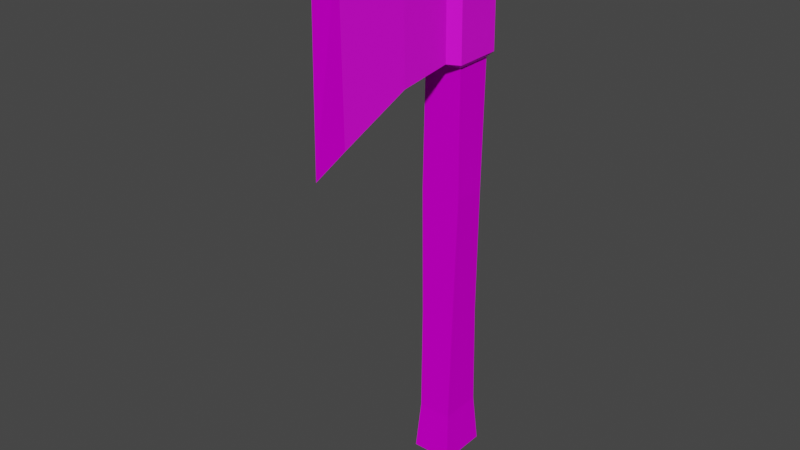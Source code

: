 # Source: axe.blend  (saved by Blender 2.93.20; exported with 4.5.12 LTS)
import bpy
from mathutils import Matrix  # noqa: F401  (used for matrix-valued properties, if any)

bpy.ops.wm.read_factory_settings(use_empty=True)
scene = bpy.context.scene
scene.name = 'Scene'

# ---- collections
col_collection = bpy.data.collections.new('Collection'); scene.collection.children.link(col_collection)

# ---- images (referenced by path relative to the original .blend; pixels are not part of the script)
import os
ASSET_DIR = os.environ.get("B2B_ASSET_DIR", "")  # directory of the original .blend (textures are referenced by path, not embedded)
HERE = os.path.dirname(os.path.abspath(__file__))  # packed textures are extracted next to this script under _unpacked/

def load_image(name, relpath, width, height, colorspace="sRGB"):
    """Load a texture the original file referenced (path relative to the .blend, or extracted next to this script)."""
    p = next((c for c in (os.path.join(HERE, relpath), os.path.join(ASSET_DIR, relpath)) if relpath and os.path.exists(c)), "")
    if p:
        img = bpy.data.images.load(p, check_existing=True)
        img.name = name
    else:  # same state as the original file: an image datablock whose file is absent (Cycles renders it pink)
        img = bpy.data.images.new(name, width, height)
        img.source = "FILE"
        img.filepath = "//" + (relpath or name)
    img.colorspace_settings.name = colorspace
    return img
img_pallete_png = load_image('Pallete.png', 'Pallete.png', 1024, 1024, 'sRGB')

# ---- materials (node trees are filled in below, after node groups)
mat_grey = bpy.data.materials.new('Grey')
mat_grey.use_transparent_shadow = False
mat_grey.roughness = 0.5318
mat_grey.specular_intensity = 0.4318
mat_grey.metallic = 0.06818
mat_brown = bpy.data.materials.new('Brown')
mat_brown.use_transparent_shadow = False
mat_brown.roughness = 1.0
mat_brown.specular_intensity = 0.0
mat_brown.metallic = 0.3864
mat_lightgrey = bpy.data.materials.new('LightGrey')
mat_lightgrey.use_transparent_shadow = False
mat_lightgrey.roughness = 1.0
mat_lightgrey.specular_intensity = 0.0
mat_lightgrey.metallic = 0.3864

# ---- material node trees
mat_grey.use_nodes = True; mat_grey.node_tree.nodes.clear()
_N = mat_grey.node_tree.nodes; _L = mat_grey.node_tree.links
n0 = _N.new('ShaderNodeBsdfPrincipled'); n0.name = 'Principled BSDF'; n0.location = (10, 300)
n0.distribution = 'GGX'
n0.subsurface_method = 'BURLEY'
n0.inputs[1].default_value = 0.06818
n0.inputs[2].default_value = 0.5318
n0.inputs[3].default_value = 1.45
n0.inputs[13].default_value = 0.4318
n0.inputs[27].default_value = (0.0, 0.0, 0.0, 1.0)
n0.inputs[28].default_value = 1.0
n1 = _N.new('ShaderNodeOutputMaterial'); n1.name = 'Material Output'; n1.location = (300, 300)
n2 = _N.new('ShaderNodeNormalMap'); n2.name = 'Normal Map'; n2.location = (-300, -300)
n2.label = 'Normal/Map'
n2.inputs[0].default_value = 0.0
n3 = _N.new('ShaderNodeTexImage'); n3.name = 'Image Texture'; n3.location = (-300, 600)
n3.image = img_pallete_png
n3.interpolation = 'Closest'
_L.new(n0.outputs[0], n1.inputs[0])
_L.new(n2.outputs[0], n0.inputs[5])
_L.new(n3.outputs[0], n0.inputs[0])
n1.is_active_output = True
mat_brown.use_nodes = True; mat_brown.node_tree.nodes.clear()
_N = mat_brown.node_tree.nodes; _L = mat_brown.node_tree.links
n0 = _N.new('ShaderNodeBsdfPrincipled'); n0.name = 'Principled BSDF'; n0.location = (10, 300)
n0.distribution = 'GGX'
n0.subsurface_method = 'BURLEY'
n0.inputs[1].default_value = 0.3864
n0.inputs[2].default_value = 1.0
n0.inputs[3].default_value = 1.45
n0.inputs[13].default_value = 0.0
n0.inputs[27].default_value = (0.0, 0.0, 0.0, 1.0)
n0.inputs[28].default_value = 1.0
n1 = _N.new('ShaderNodeOutputMaterial'); n1.name = 'Material Output'; n1.location = (300, 300)
n2 = _N.new('ShaderNodeNormalMap'); n2.name = 'Normal Map'; n2.location = (-300, -300)
n2.label = 'Normal/Map'
n2.inputs[0].default_value = 0.0
n3 = _N.new('ShaderNodeTexImage'); n3.name = 'Image Texture'; n3.location = (-300, 600)
n3.image = img_pallete_png
_L.new(n0.outputs[0], n1.inputs[0])
_L.new(n2.outputs[0], n0.inputs[5])
_L.new(n3.outputs[0], n0.inputs[0])
n1.is_active_output = True
mat_lightgrey.use_nodes = True; mat_lightgrey.node_tree.nodes.clear()
_N = mat_lightgrey.node_tree.nodes; _L = mat_lightgrey.node_tree.links
n0 = _N.new('ShaderNodeBsdfPrincipled'); n0.name = 'Principled BSDF'; n0.location = (10, 300)
n0.distribution = 'GGX'
n0.subsurface_method = 'BURLEY'
n0.inputs[1].default_value = 0.3864
n0.inputs[2].default_value = 1.0
n0.inputs[3].default_value = 1.45
n0.inputs[13].default_value = 0.0
n0.inputs[27].default_value = (0.0, 0.0, 0.0, 1.0)
n0.inputs[28].default_value = 1.0
n1 = _N.new('ShaderNodeOutputMaterial'); n1.name = 'Material Output'; n1.location = (300, 300)
n2 = _N.new('ShaderNodeNormalMap'); n2.name = 'Normal Map'; n2.location = (-300, -300)
n2.label = 'Normal/Map'
n2.inputs[0].default_value = 0.0
n3 = _N.new('ShaderNodeTexImage'); n3.name = 'Image Texture'; n3.location = (-300, 600)
n3.image = img_pallete_png
_L.new(n0.outputs[0], n1.inputs[0])
_L.new(n2.outputs[0], n0.inputs[5])
_L.new(n3.outputs[0], n0.inputs[0])
n1.is_active_output = True

# ---- world
world_world = bpy.data.worlds.new('World'); scene.world = world_world
world_world.use_nodes = True; world_world.node_tree.nodes.clear()
_N = world_world.node_tree.nodes; _L = world_world.node_tree.links
n0 = _N.new('ShaderNodeOutputWorld'); n0.name = 'World Output'; n0.location = (300, 300)
n1 = _N.new('ShaderNodeBackground'); n1.name = 'Background'; n1.location = (10, 300)
n1.inputs[0].default_value = (0.05088, 0.05088, 0.05088, 1.0)
_L.new(n1.outputs[0], n0.inputs[0])
n0.is_active_output = True
world_world.color = (0.05088, 0.05088, 0.05088)
world_world.use_sun_shadow = False
world_world.sun_shadow_jitter_overblur = 0.0

# ---- meshes
me_cube = bpy.data.meshes.new('Cube')
me_cube.from_pydata([(0.648, 0.7733, 0.519), (0.648, 0.7733, -0.519), (0.7675, -0.7675, 0.6213), (0.7675, -0.7675, -0.6213), (-0.6531, 0.7617, 0.519), (-0.6531, 0.7617, -0.519), (-0.7675, -0.7675, 0.6213), (-0.7675, -0.7675, -0.6213), (0.5217, 4.072, -0.5471), (-0.5886, 4.079, -0.5471), (0.5217, 4.072, 0.5471), (-0.5886, 4.079, 0.5471), (0.4504, 8.072, -0.6269), (-0.5598, 8.079, -0.6269), (0.4504, 8.072, 0.6269), (-0.5598, 8.079, 0.6269), (0.7355, 12.05, -0.7181), (-0.7006, 12.02, -0.7181), (0.7355, 12.05, 0.7181), (-0.7006, 12.02, 0.7181), (0.697, 14.98, -0.7181), (-0.7391, 14.96, -0.7181), (0.697, 14.98, 0.7181), (-0.7391, 14.96, 0.7181), (-1.012, 12.08, 0.446), (-1.012, 12.08, -0.446), (-1.044, 14.96, 0.446), (-1.044, 14.96, -0.446), (-2.596, 11.83, 0.3948), (-2.596, 11.83, -0.3948), (-2.64, 15.36, 0.3948), (-2.64, 15.36, -0.3948), (-4.636, 10.78, 0.2196), (-4.636, 10.78, -0.2196), (-4.723, 15.94, 0.2196), (-4.723, 15.94, -0.2196), (-5.442, 10.18, 0.0), (-5.342, 16.39, 0.0), (0.4846, 15.07, -0.5071), (-0.5295, 15.05, -0.5071), (0.4846, 15.07, 0.5071), (-0.5295, 15.05, 0.5071), (0.5316, 15.64, -0.5633), (-0.5948, 15.62, -0.5633), (0.5316, 15.64, 0.5633), (-0.5948, 15.62, 0.5633), (0.5987, 11.89, 0.575), (-0.5511, 11.87, 0.575), (0.5987, 11.89, -0.575), (-0.5511, 11.87, -0.575), (-0.03156, 15.63, -0.8644), (0.8327, 15.65, 0.0), (-0.8959, 15.62, 0.0), (-0.03156, 15.63, 0.8644), (-0.03156, 15.63, 0.0)], [], [(0, 4, 6, 2), (3, 2, 6, 7), (7, 6, 4, 5), (5, 1, 3, 7), (1, 0, 2, 3), (5, 4, 11, 9), (9, 11, 15, 13), (1, 5, 9, 8), (4, 0, 10, 11), (0, 1, 8, 10), (47, 46, 18, 19), (8, 9, 13, 12), (11, 10, 14, 15), (10, 8, 12, 14), (18, 16, 20, 22), (46, 48, 16, 18), (49, 47, 19, 17), (48, 49, 17, 16), (21, 23, 41, 39), (23, 21, 27, 26), (16, 17, 21, 20), (19, 18, 22, 23), (27, 25, 29, 31), (21, 17, 25, 27), (17, 19, 24, 25), (19, 23, 26, 24), (28, 30, 34, 32), (26, 27, 31, 30), (24, 26, 30, 28), (25, 24, 28, 29), (32, 34, 37, 36), (29, 28, 32, 33), (31, 29, 33, 35), (30, 31, 35, 34), (33, 32, 36), (35, 33, 36, 37), (34, 35, 37), (38, 39, 43, 50, 42), (20, 21, 39, 38), (23, 22, 40, 41), (22, 20, 38, 40), (54, 53, 44, 51), (41, 40, 44, 53, 45), (40, 38, 42, 51, 44), (39, 41, 45, 52, 43), (12, 13, 49, 48), (13, 15, 47, 49), (14, 12, 48, 46), (15, 14, 46, 47), (50, 54, 51, 42), (43, 52, 54, 50), (52, 45, 53, 54)])
me_cube.polygons.foreach_set('material_index', [1, 1, 1, 1, 1, 1, 1, 1, 1, 1, 0, 1, 1, 1, 0, 0, 0, 0, 0, 0, 0, 0, 0, 0, 0, 0, 0, 0, 0, 0, 2, 0, 0, 0, 0, 2, 0, 1, 0, 0, 0, 1, 1, 1, 1, 1, 1, 1, 1, 1, 1, 1])
_uv = me_cube.uv_layers.new(name='UVMap')
_uv.uv.foreach_set('vector', [0.6826, 0.4336, 0.6936, 0.4336, 0.6936, 0.4445, 0.6826, 0.4445, 0.6717, 0.4445, 0.6826, 0.4445, 0.6826, 0.4554, 0.6717, 0.4554, 0.6717, 0.4117, 0.6826, 0.4117, 0.6826, 0.4226, 0.6717, 0.4226, 0.6608, 0.4336, 0.6717, 0.4336, 0.6717, 0.4445, 0.6608, 0.4445, 0.6717, 0.4336, 0.6826, 0.4336, 0.6826, 0.4445, 0.6717, 0.4445, 0.6717, 0.4226, 0.6826, 0.4226, 0.6826, 0.4226, 0.6717, 0.4226, 0.6717, 0.4226, 0.6826, 0.4226, 0.6826, 0.4226, 0.6717, 0.4226, 0.6717, 0.4336, 0.6608, 0.4336, 0.6608, 0.4336, 0.6717, 0.4336, 0.6936, 0.4336, 0.6826, 0.4336, 0.6826, 0.4336, 0.6936, 0.4336, 0.6826, 0.4336, 0.6717, 0.4336, 0.6717, 0.4336, 0.6826, 0.4336, 0.3258, 0.08113, 0.3258, 0.08113, 0.3258, 0.08113, 0.3258, 0.08113, 0.6717, 0.4336, 0.6608, 0.4336, 0.6608, 0.4336, 0.6717, 0.4336, 0.6936, 0.4336, 0.6826, 0.4336, 0.6826, 0.4336, 0.6936, 0.4336, 0.6826, 0.4336, 0.6717, 0.4336, 0.6717, 0.4336, 0.6826, 0.4336, 0.1629, 0.04421, 0.1629, 0.04421, 0.1629, 0.04421, 0.1629, 0.04421, 0.2958, 0.05898, 0.2958, 0.05898, 0.2958, 0.05898, 0.2958, 0.05898, 0.3258, 0.08113, 0.3258, 0.08113, 0.3258, 0.08113, 0.3258, 0.08113, 0.2958, 0.05898, 0.2958, 0.05898, 0.2958, 0.05898, 0.2958, 0.05898, 0.2958, 0.05898, 0.2958, 0.05898, 0.2958, 0.05898, 0.2958, 0.05898, 0.1629, 0.04421, 0.1629, 0.04421, 0.1629, 0.04421, 0.1629, 0.04421, 0.1629, 0.04421, 0.1629, 0.04421, 0.1629, 0.04421, 0.1629, 0.04421, 0.1629, 0.04421, 0.1629, 0.04421, 0.1629, 0.04421, 0.1629, 0.04421, 0.1629, 0.04421, 0.1629, 0.04421, 0.1629, 0.04421, 0.1629, 0.04421, 0.1629, 0.04421, 0.1629, 0.04421, 0.1629, 0.04421, 0.1629, 0.04421, 0.1929, 0.06636, 0.1929, 0.06636, 0.1929, 0.06636, 0.1929, 0.06636, 0.1629, 0.04421, 0.1629, 0.04421, 0.1629, 0.04421, 0.1629, 0.04421, 0.1629, 0.04421, 0.1629, 0.04421, 0.1629, 0.04421, 0.1629, 0.04421, 0.1629, 0.04421, 0.1629, 0.04421, 0.1629, 0.04421, 0.1629, 0.04421, 0.1629, 0.04421, 0.1629, 0.04421, 0.1629, 0.04421, 0.1629, 0.04421, 0.1629, 0.04421, 0.1629, 0.04421, 0.1629, 0.04421, 0.1629, 0.04421, 0.05706, 0.05652, 0.05706, 0.05652, 0.05706, 0.05652, 0.05706, 0.05652, 0.1629, 0.04421, 0.1629, 0.04421, 0.1629, 0.04421, 0.1629, 0.04421, 0.1629, 0.04421, 0.1629, 0.04421, 0.1629, 0.04421, 0.1629, 0.04421, 0.1629, 0.04421, 0.1629, 0.04421, 0.1629, 0.04421, 0.1629, 0.04421, 0.1629, 0.04421, 0.1629, 0.04421, 0.1629, 0.04421, 0.05706, 0.05652, 0.05706, 0.05652, 0.05706, 0.05652, 0.05706, 0.05652, 0.1629, 0.04421, 0.1629, 0.04421, 0.1629, 0.04421, 0.6717, 0.4336, 0.6608, 0.4336, 0.6608, 0.4336, 0.6663, 0.4336, 0.6717, 0.4336, 0.2958, 0.05898, 0.2958, 0.05898, 0.2958, 0.05898, 0.2958, 0.05898, 0.2958, 0.05898, 0.2958, 0.05898, 0.2958, 0.05898, 0.2958, 0.05898, 0.2958, 0.05898, 0.2958, 0.05898, 0.2958, 0.05898, 0.2958, 0.05898, 0.6772, 0.4281, 0.6826, 0.4281, 0.6826, 0.4336, 0.6772, 0.4336, 0.6936, 0.4336, 0.6826, 0.4336, 0.6826, 0.4336, 0.6881, 0.4336, 0.6936, 0.4336, 0.6826, 0.4336, 0.6717, 0.4336, 0.6717, 0.4336, 0.6772, 0.4336, 0.6826, 0.4336, 0.6717, 0.4226, 0.6826, 0.4226, 0.6826, 0.4226, 0.6772, 0.4226, 0.6717, 0.4226, 0.6717, 0.4336, 0.6608, 0.4336, 0.6608, 0.4336, 0.6717, 0.4336, 0.6717, 0.4226, 0.6826, 0.4226, 0.6826, 0.4226, 0.6717, 0.4226, 0.6826, 0.4336, 0.6717, 0.4336, 0.6717, 0.4336, 0.6826, 0.4336, 0.6936, 0.4336, 0.6826, 0.4336, 0.6826, 0.4336, 0.6936, 0.4336, 0.6717, 0.4281, 0.6772, 0.4281, 0.6772, 0.4336, 0.6717, 0.4336, 0.6717, 0.4226, 0.6772, 0.4226, 0.6772, 0.4281, 0.6717, 0.4281, 0.6772, 0.4226, 0.6826, 0.4226, 0.6826, 0.4281, 0.6772, 0.4281])
me_cube.materials.append(mat_grey)
me_cube.materials.append(mat_brown)
me_cube.materials.append(mat_lightgrey)
me_cube.materials.append(None)
me_cube.use_remesh_preserve_volume = False
me_cube.use_remesh_preserve_attributes = False
me_cube.use_mirror_vertex_groups = False
me_cube.update()

# ---- objects
ob_axe = bpy.data.objects.new('Axe', me_cube)

# ---- transforms, parenting, visibility, modifiers, constraints
ob_axe.location = (0.0, 0.0, 0.2263)
ob_axe.rotation_euler = (-1.571, -0.0, -1.571)
ob_axe.scale = (-0.2684, -0.2684, -0.2684)
ob_axe.lock_rotations_4d = False
ob_axe.empty_display_type = 'ARROWS'
ob_axe.lineart.crease_threshold = 0.0

# ---- collection membership
col_collection.objects.link(ob_axe)

# ---- scene / render settings (as saved in the file)
scene.frame_start = 1; scene.frame_end = 250; scene.frame_set(1)
scene.render.engine = 'BLENDER_EEVEE_NEXT'
scene.render.fps = 30
scene.cycles.use_denoising = False
scene.cycles.samples = 128
scene.cycles.sampling_pattern = 'TABULATED_SOBOL'
scene.cycles.use_adaptive_sampling = False
scene.cycles.use_light_tree = False
scene.view_settings.view_transform = 'Filmic'
bpy.context.view_layer.update()

# ---- added for rendering (the .blend has no active camera and no usable light): camera, sun
cam_auto = bpy.data.cameras.new('AutoCamera')
cam_auto.lens = 50.0
cam_auto.sensor_width = 36.0
cam_auto.clip_end = 1000.0
ob_auto_camera = bpy.data.objects.new('AutoCamera', cam_auto)
scene.collection.objects.link(ob_auto_camera)
ob_auto_camera.location = (4.55826, -6.08852, 5.97017)
ob_auto_camera.rotation_euler = (1.09748, -7.21219e-08, 0.694738)
scene.camera = ob_auto_camera
light_auto_sun = bpy.data.lights.new('AutoSun', 'SUN')
light_auto_sun.energy = 3.0
light_auto_sun.angle = 0.0523599
ob_auto_sun = bpy.data.objects.new('AutoSun', light_auto_sun)
scene.collection.objects.link(ob_auto_sun)
ob_auto_sun.rotation_euler = (0.872665, 0.174533, 0.523599)
bpy.context.view_layer.update()
